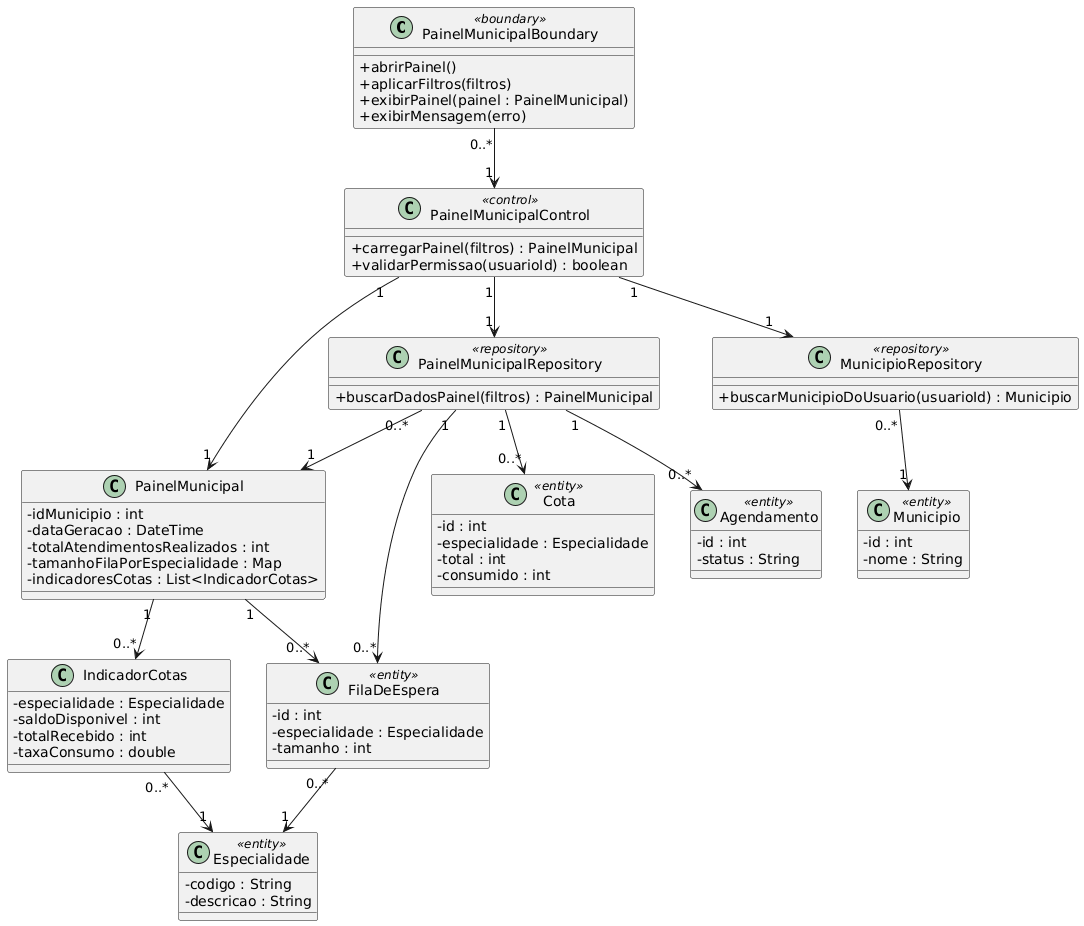

The diagram above was rendered by PlantUML. Its source (embedded in the PNG):
@startuml
skinparam classAttributeIconSize 0

' =========================
' BOUNDARY
' =========================
class PainelMunicipalBoundary <<boundary>> {
    +abrirPainel()
    +aplicarFiltros(filtros)
    +exibirPainel(painel : PainelMunicipal)
    +exibirMensagem(erro)
}

' =========================
' CONTROL
' =========================
class PainelMunicipalControl <<control>> {
    +carregarPainel(filtros) : PainelMunicipal
    +validarPermissao(usuarioId) : boolean
}

' =========================
' REPOSITÓRIOS
' =========================
class PainelMunicipalRepository <<repository>> {
    +buscarDadosPainel(filtros) : PainelMunicipal
}

class MunicipioRepository <<repository>> {
    +buscarMunicipioDoUsuario(usuarioId) : Municipio
}

' =========================
' ENTIDADES / OBJETOS DO PAINEL
' =========================
class Municipio <<entity>> {
    -id : int
    -nome : String
}

class Especialidade <<entity>> {
    -codigo : String
    -descricao : String
}

class PainelMunicipal {
    -idMunicipio : int
    -dataGeracao : DateTime
    -totalAtendimentosRealizados : int
    -tamanhoFilaPorEspecialidade : Map
    -indicadoresCotas : List<IndicadorCotas>
}

class IndicadorCotas {
    -especialidade : Especialidade
    -saldoDisponivel : int
    -totalRecebido : int
    -taxaConsumo : double
}

class FilaDeEspera <<entity>> {
    -id : int
    -especialidade : Especialidade
    -tamanho : int
}

class Cota <<entity>> {
    -id : int
    -especialidade : Especialidade
    -total : int
    -consumido : int
}

class Agendamento <<entity>> {
    -id : int
    -status : String
}

' =========================
' RELACIONAMENTOS
' =========================

PainelMunicipalBoundary "0..*" --> "1" PainelMunicipalControl

PainelMunicipalControl "1" --> "1" PainelMunicipalRepository
PainelMunicipalControl "1" --> "1" MunicipioRepository
PainelMunicipalControl "1" --> "1" PainelMunicipal

MunicipioRepository "0..*" --> "1" Municipio
PainelMunicipalRepository "0..*" --> "1" PainelMunicipal

PainelMunicipal "1" --> "0..*" IndicadorCotas
PainelMunicipal "1" --> "0..*" FilaDeEspera

IndicadorCotas "0..*" --> "1" Especialidade
FilaDeEspera "0..*" --> "1" Especialidade

' Fontes de dados usadas pelo repositório (implícitas no UC, mas mostradas como entidades)
PainelMunicipalRepository "1" --> "0..*" FilaDeEspera
PainelMunicipalRepository "1" --> "0..*" Cota
PainelMunicipalRepository "1" --> "0..*" Agendamento
@enduml